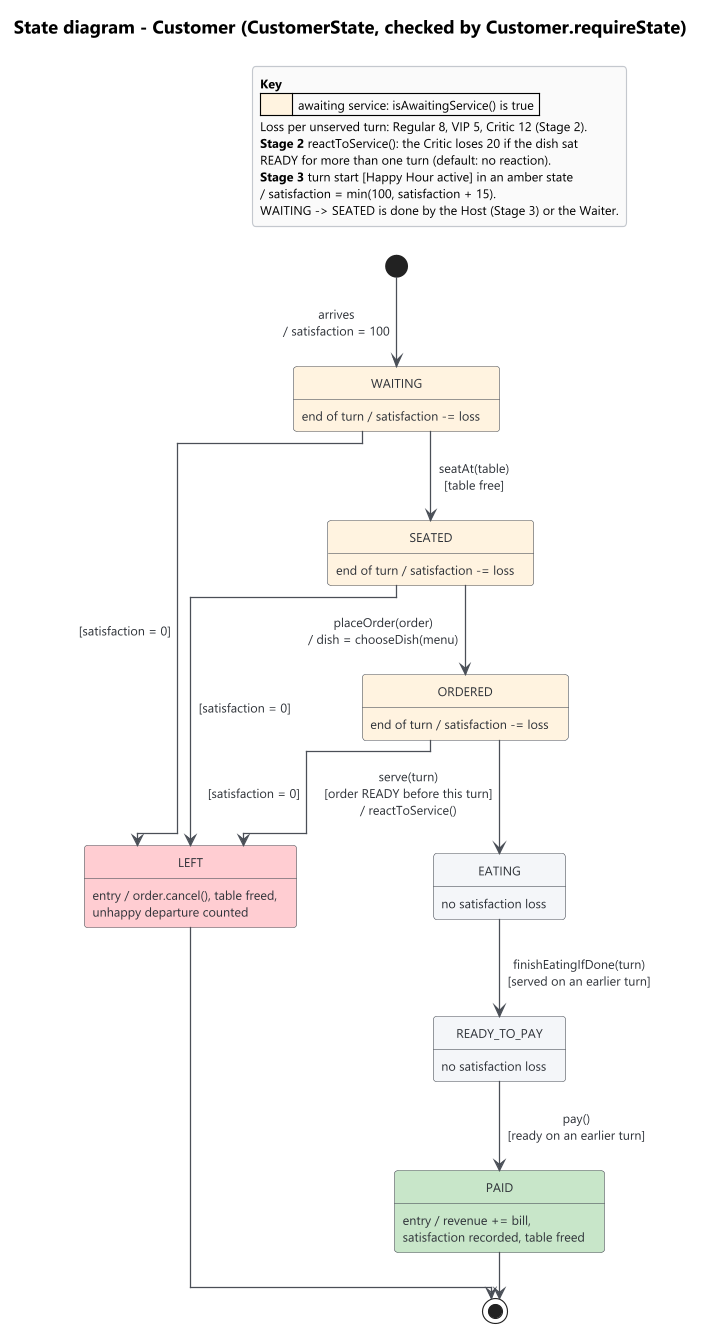

The diagram above was rendered by PlantUML. Its source (embedded in the PNG):
@startuml state-customer
!include style.iuml
title State diagram - Customer (CustomerState, checked by Customer.requireState)

state WAITING WAITC
state SEATED WAITC
state ORDERED WAITC
state EATING
state READY_TO_PAY
state PAID GOODC
state LEFT BADC

WAITING : end of turn / satisfaction -= loss
SEATED : end of turn / satisfaction -= loss
ORDERED : end of turn / satisfaction -= loss
EATING : no satisfaction loss
READY_TO_PAY : no satisfaction loss
PAID : entry / revenue += bill,\nsatisfaction recorded, table freed
LEFT : entry / order.cancel(), table freed,\nunhappy departure counted

[*] --> WAITING : arrives\n/ satisfaction = 100
WAITING --> SEATED : seatAt(table)\n[table free]
SEATED --> ORDERED : placeOrder(order)\n/ dish = chooseDish(menu)
ORDERED --> EATING : serve(turn)\n[order READY before this turn]\n/ reactToService()
EATING --> READY_TO_PAY : finishEatingIfDone(turn)\n[served on an earlier turn]
READY_TO_PAY --> PAID : pay()\n[ready on an earlier turn]
WAITING --> LEFT : [satisfaction = 0]
SEATED --> LEFT : [satisfaction = 0]
ORDERED --> LEFT : [satisfaction = 0]
PAID --> [*]
LEFT --> [*]

legend top right
  <b>Key</b>
  |<#FFF3E0>        | awaiting service: isAwaitingService() is true |
  Loss per unserved turn: Regular 8, VIP 5, Critic 12 (Stage 2).
  <b>Stage 2</b> reactToService(): the Critic loses 20 if the dish sat
  READY for more than one turn (default: no reaction).
  <b>Stage 3</b> turn start [Happy Hour active] in an amber state
  / satisfaction = min(100, satisfaction + 15).
  WAITING -> SEATED is done by the Host (Stage 3) or the Waiter.
endlegend
@enduml